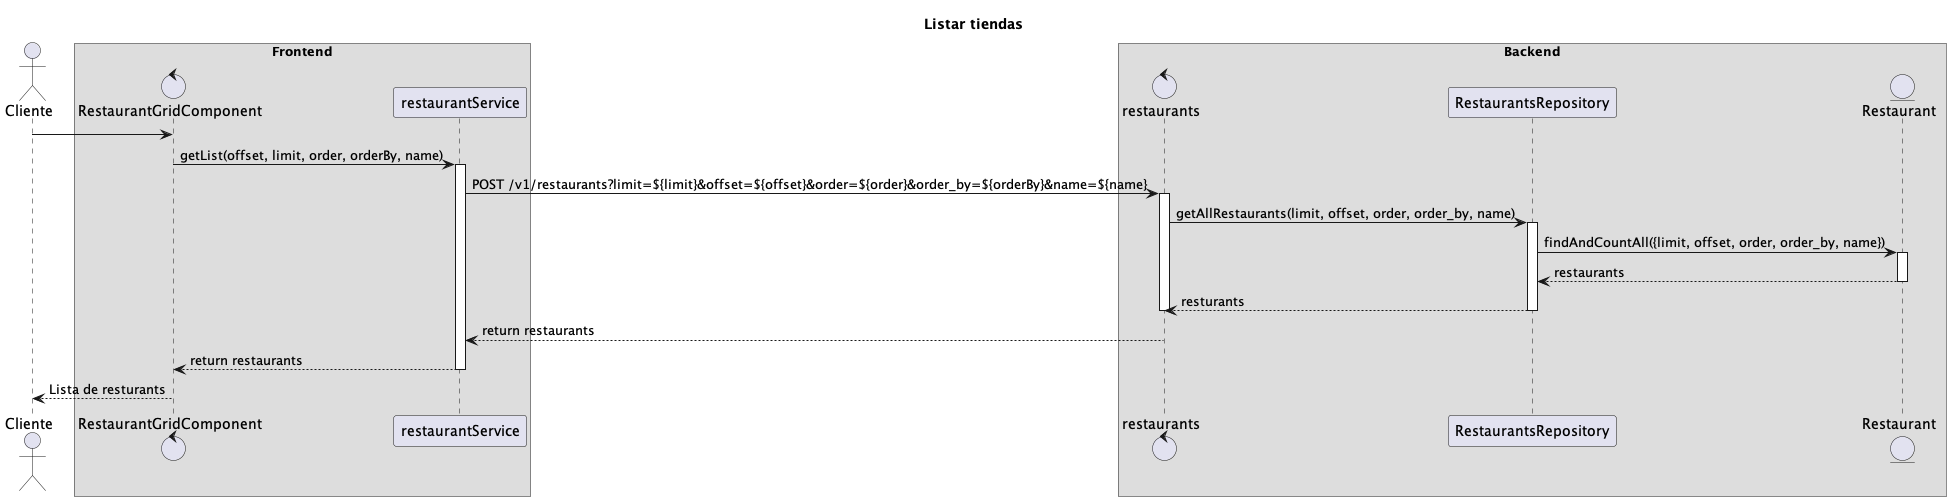

The diagram above was rendered by PlantUML. Its source (embedded in the PNG):
@startuml
title Listar tiendas
actor Cliente
box "Frontend"
control RestaurantGridComponent

Cliente->RestaurantGridComponent:
RestaurantGridComponent->restaurantService:getList(offset, limit, order, orderBy, name)
activate restaurantService
end box
box "Backend"
control restaurants
restaurantService->restaurants: POST /v1/restaurants?limit=${limit}&offset=${offset}&order=${order}&order_by=${orderBy}&name=${name}
activate restaurants
restaurants->RestaurantsRepository: getAllRestaurants(limit, offset, order, order_by, name)
activate RestaurantsRepository
entity Restaurant
RestaurantsRepository->Restaurant: findAndCountAll({limit, offset, order, order_by, name})
activate Restaurant
Restaurant-->"RestaurantsRepository": restaurants
deactivate Restaurant
RestaurantsRepository-->restaurants: resturants
deactivate RestaurantsRepository
end box
deactivate restaurants
"restaurants"-->restaurantService: return restaurants
restaurantService-->RestaurantGridComponent: return restaurants
deactivate restaurantService
RestaurantGridComponent-->"Cliente": Lista de resturants
@enduml